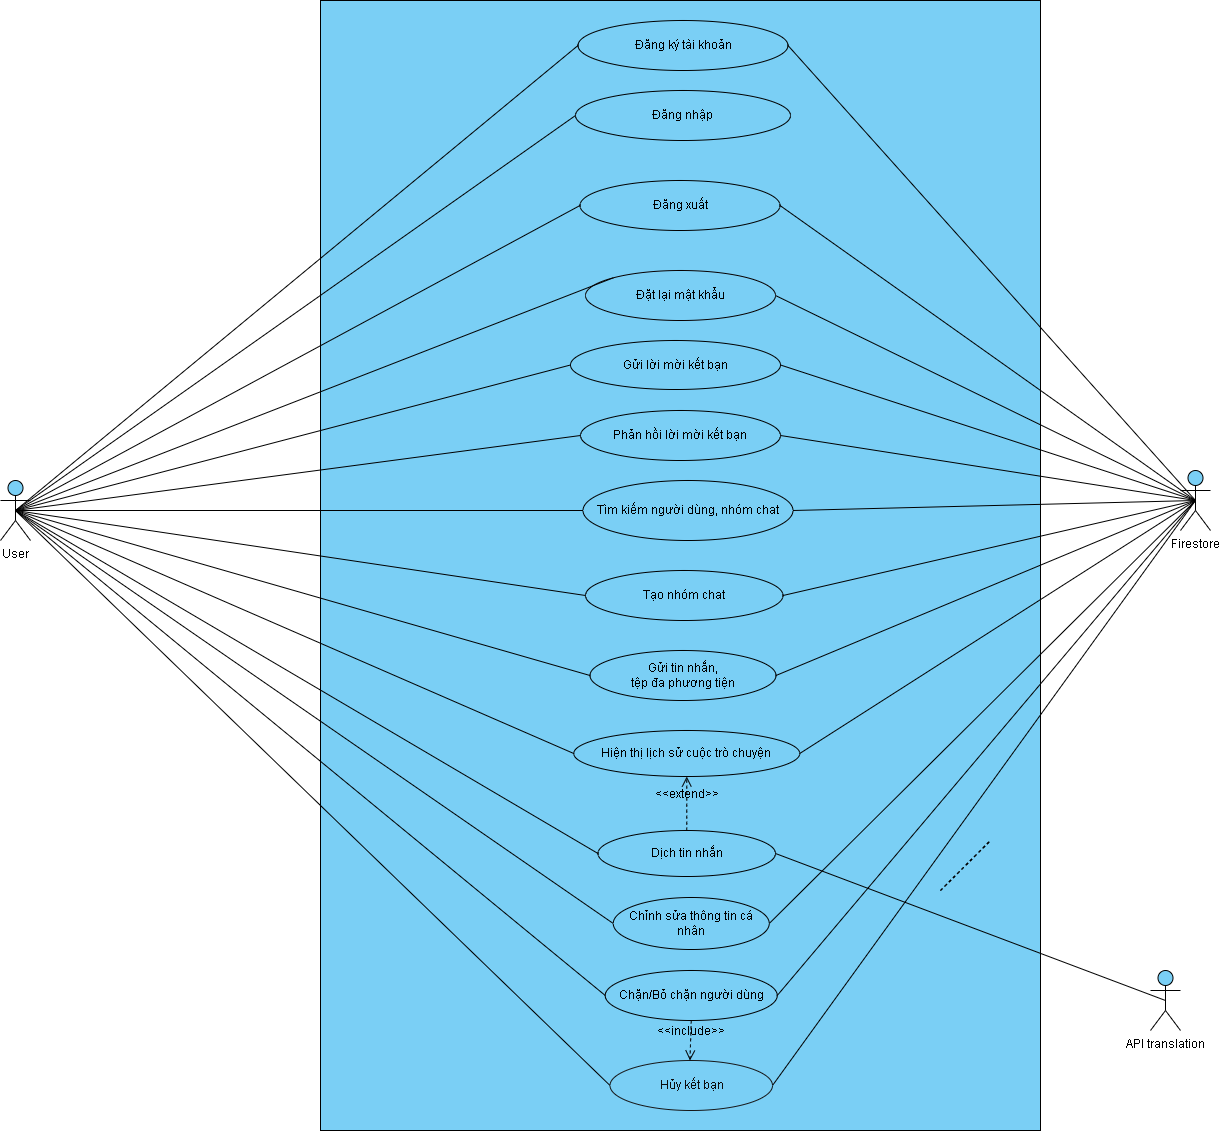

The diagram above was exported from draw.io. Its source (the exported page's mxGraphModel, read from the mxfile embedded in the PNG):
<mxGraphModel dx="2055" dy="958" grid="1" gridSize="10" guides="1" tooltips="1" connect="1" arrows="1" fold="1" page="1" pageScale="1" pageWidth="827" pageHeight="1169" background="light-dark(#FFFFFF,#121212)" math="0" shadow="0">
  <root>
    <mxCell id="0" />
    <mxCell id="1" parent="0" />
    <mxCell id="IY4EGNo8MKcnG9Ccapq_-28" parent="1" style="rounded=0;whiteSpace=wrap;html=1;labelBorderColor=none;labelBackgroundColor=none;fillColor=light-dark(#7acff5, #ededed);" value="" vertex="1">
      <mxGeometry height="1130" width="720" x="620" y="220" as="geometry" />
    </mxCell>
    <mxCell id="IY4EGNo8MKcnG9Ccapq_-52" edge="1" parent="1" source="IY4EGNo8MKcnG9Ccapq_-29" style="rounded=0;orthogonalLoop=1;jettySize=auto;html=1;exitX=0.5;exitY=0.5;exitDx=0;exitDy=0;exitPerimeter=0;entryX=0;entryY=0.5;entryDx=0;entryDy=0;endArrow=none;endFill=0;" target="IY4EGNo8MKcnG9Ccapq_-35">
      <mxGeometry relative="1" as="geometry" />
    </mxCell>
    <mxCell id="IY4EGNo8MKcnG9Ccapq_-29" parent="1" style="shape=umlActor;verticalLabelPosition=bottom;verticalAlign=top;html=1;outlineConnect=0;labelBorderColor=none;labelBackgroundColor=none;fillColor=light-dark(#7acff5, #ededed);" value="User" vertex="1">
      <mxGeometry height="60" width="30" x="300" y="700" as="geometry" />
    </mxCell>
    <mxCell id="IY4EGNo8MKcnG9Ccapq_-31" parent="1" style="ellipse;whiteSpace=wrap;html=1;fillColor=light-dark(#7ACFF5,#7ACFF5);fontColor=light-dark(#0d0d0d, #121212);strokeColor=light-dark(#161718, #51afe7);labelBackgroundColor=none;" value="Hủy kết bạn" vertex="1">
      <mxGeometry height="50" width="162.5" x="909.5" y="1280" as="geometry" />
    </mxCell>
    <mxCell id="IY4EGNo8MKcnG9Ccapq_-35" parent="1" style="ellipse;whiteSpace=wrap;html=1;labelBorderColor=none;labelBackgroundColor=none;fillColor=light-dark(#7acff5, #ededed);" value="Chỉnh sửa thông tin cá nhân" vertex="1">
      <mxGeometry height="52" width="156" x="912.75" y="1117" as="geometry" />
    </mxCell>
    <mxCell id="IY4EGNo8MKcnG9Ccapq_-36" parent="1" style="ellipse;whiteSpace=wrap;html=1;labelBackgroundColor=light-dark(#7acff5, #ededed);fillColor=light-dark(#7acff5, #ededed);" value="Chặn/Bỏ chặn người dùng" vertex="1">
      <mxGeometry height="50" width="172" x="904.75" y="1190" as="geometry" />
    </mxCell>
    <mxCell id="ODLftoFXNtGbldbxxmik-2" parent="1" style="ellipse;whiteSpace=wrap;html=1;fillColor=light-dark(#7ACFF5,#7ACFF5);" value="Đăng ký tài khoản" vertex="1">
      <mxGeometry height="50" width="210" x="877.5" y="240" as="geometry" />
    </mxCell>
    <mxCell id="IY4EGNo8MKcnG9Ccapq_-37" parent="1" style="ellipse;whiteSpace=wrap;html=1;labelBorderColor=none;labelBackgroundColor=none;fillColor=light-dark(#7acff5, #ededed);" value="Gửi tin nhắn,&lt;div&gt;tệp đa phương tiện&lt;/div&gt;" vertex="1">
      <mxGeometry height="50" width="186" x="889.5" y="870" as="geometry" />
    </mxCell>
    <mxCell id="IY4EGNo8MKcnG9Ccapq_-38" parent="1" style="ellipse;whiteSpace=wrap;html=1;labelBorderColor=none;labelBackgroundColor=none;fillColor=light-dark(#7acff5, #ededed);" value="Hiện thị lịch sử cuộc trò chuyện" vertex="1">
      <mxGeometry height="46" width="226" x="873.25" y="950" as="geometry" />
    </mxCell>
    <mxCell id="ODLftoFXNtGbldbxxmik-3" parent="1" style="ellipse;whiteSpace=wrap;html=1;fillColor=light-dark(#7ACFF5,#7ACFF5);" value="Đăng nhập" vertex="1">
      <mxGeometry height="50" width="215" x="875" y="310" as="geometry" />
    </mxCell>
    <mxCell id="IY4EGNo8MKcnG9Ccapq_-39" parent="1" style="ellipse;whiteSpace=wrap;html=1;labelBorderColor=none;labelBackgroundColor=none;fillColor=light-dark(#7acff5, #ededed);" value="Dịch tin nhắn" vertex="1">
      <mxGeometry height="46" width="177.5" x="897.5" y="1050" as="geometry" />
    </mxCell>
    <mxCell id="c9fCm9bwVoJXH4vg72xk-7" edge="1" parent="1" source="ODLftoFXNtGbldbxxmik-4" style="edgeStyle=none;shape=wire;rounded=0;orthogonalLoop=1;jettySize=auto;html=1;exitX=1;exitY=0.5;exitDx=0;exitDy=0;dashed=1;endArrow=none;endFill=0;entryX=0.5;entryY=0.5;entryDx=0;entryDy=0;entryPerimeter=0;" target="IY4EGNo8MKcnG9Ccapq_-50">
      <mxGeometry relative="1" as="geometry">
        <mxPoint x="1500" y="720" as="targetPoint" />
      </mxGeometry>
    </mxCell>
    <mxCell id="ODLftoFXNtGbldbxxmik-4" parent="1" style="ellipse;whiteSpace=wrap;html=1;fillColor=light-dark(#7ACFF5,#7ACFF5);" value="Đăng xuất" vertex="1">
      <mxGeometry height="50" width="200" x="879.5" y="400" as="geometry" />
    </mxCell>
    <mxCell id="c9fCm9bwVoJXH4vg72xk-8" edge="1" parent="1" source="ODLftoFXNtGbldbxxmik-5" style="edgeStyle=none;shape=wire;rounded=0;orthogonalLoop=1;jettySize=auto;html=1;exitX=1;exitY=0.5;exitDx=0;exitDy=0;dashed=1;endArrow=none;endFill=0;entryX=0.5;entryY=0.5;entryDx=0;entryDy=0;entryPerimeter=0;" target="IY4EGNo8MKcnG9Ccapq_-50">
      <mxGeometry relative="1" as="geometry" />
    </mxCell>
    <mxCell id="ODLftoFXNtGbldbxxmik-5" parent="1" style="ellipse;whiteSpace=wrap;html=1;strokeColor=light-dark(#070000, #ededed);fillColor=light-dark(#7ACFF5,#7ACFF5);" value="Đặt lại mật khẩu" vertex="1">
      <mxGeometry height="50" width="190" x="885" y="490" as="geometry" />
    </mxCell>
    <mxCell id="ODLftoFXNtGbldbxxmik-6" parent="1" style="ellipse;whiteSpace=wrap;html=1;fillColor=light-dark(#7ACFF5,#7ACFF5);" value="Gửi lời mời kết bạn" vertex="1">
      <mxGeometry height="49" width="210" x="870" y="560" as="geometry" />
    </mxCell>
    <mxCell id="IY4EGNo8MKcnG9Ccapq_-46" edge="1" parent="1" source="IY4EGNo8MKcnG9Ccapq_-43" style="rounded=0;orthogonalLoop=1;jettySize=auto;html=1;exitX=0.5;exitY=0.5;exitDx=0;exitDy=0;exitPerimeter=0;entryX=1;entryY=0.5;entryDx=0;entryDy=0;endArrow=none;endFill=0;" target="IY4EGNo8MKcnG9Ccapq_-39">
      <mxGeometry relative="1" as="geometry">
        <mxPoint x="1126.0000000000007" y="1298" as="targetPoint" />
      </mxGeometry>
    </mxCell>
    <mxCell id="IY4EGNo8MKcnG9Ccapq_-43" parent="1" style="shape=umlActor;verticalLabelPosition=bottom;verticalAlign=top;html=1;outlineConnect=0;labelBackgroundColor=light-dark(#ffffff, #ededed);fillColor=light-dark(#7acff5, #ededed);" value="API translation" vertex="1">
      <mxGeometry height="60" width="30" x="1450" y="1190" as="geometry" />
    </mxCell>
    <mxCell id="ODLftoFXNtGbldbxxmik-8" parent="1" style="ellipse;whiteSpace=wrap;html=1;fillColor=light-dark(#7ACFF5,#7ACFF5);" value="Tìm kiếm người dùng, nhóm chat" vertex="1">
      <mxGeometry height="60" width="210" x="882.5" y="700" as="geometry" />
    </mxCell>
    <mxCell id="ODLftoFXNtGbldbxxmik-7" parent="1" style="ellipse;whiteSpace=wrap;html=1;fillColor=light-dark(#7ACFF5,#7ACFF5);" value="Phản hồi lời mời kết bạn" vertex="1">
      <mxGeometry height="50" width="200" x="880" y="630" as="geometry" />
    </mxCell>
    <mxCell id="IY4EGNo8MKcnG9Ccapq_-51" edge="1" parent="1" source="IY4EGNo8MKcnG9Ccapq_-50" style="rounded=0;orthogonalLoop=1;jettySize=auto;html=1;exitX=0.5;exitY=0.5;exitDx=0;exitDy=0;exitPerimeter=0;entryX=1;entryY=0.5;entryDx=0;entryDy=0;endArrow=none;endFill=0;" target="IY4EGNo8MKcnG9Ccapq_-38">
      <mxGeometry relative="1" as="geometry">
        <mxPoint x="1330.000000000001" y="1058" as="targetPoint" />
      </mxGeometry>
    </mxCell>
    <mxCell id="ODLftoFXNtGbldbxxmik-9" parent="1" style="ellipse;whiteSpace=wrap;html=1;fillColor=light-dark(#7ACFF5,#7ACFF5);" value="Tạo nhóm chat" vertex="1">
      <mxGeometry height="50" width="197.5" x="885" y="790" as="geometry" />
    </mxCell>
    <mxCell id="IY4EGNo8MKcnG9Ccapq_-50" parent="1" style="shape=umlActor;verticalLabelPosition=bottom;verticalAlign=top;html=1;outlineConnect=0;labelBackgroundColor=light-dark(#ffffff, #ededed);fillColor=light-dark(#7acff5, #ededed);" value="Firestore" vertex="1">
      <mxGeometry height="60" width="30" x="1480" y="690" as="geometry" />
    </mxCell>
    <mxCell id="IY4EGNo8MKcnG9Ccapq_-53" edge="1" parent="1" source="IY4EGNo8MKcnG9Ccapq_-29" style="rounded=0;orthogonalLoop=1;jettySize=auto;html=1;exitX=0.5;exitY=0.5;exitDx=0;exitDy=0;exitPerimeter=0;entryX=0;entryY=0.5;entryDx=0;entryDy=0;endArrow=none;endFill=0;" target="IY4EGNo8MKcnG9Ccapq_-31">
      <mxGeometry relative="1" as="geometry">
        <mxPoint x="530" y="988" as="sourcePoint" />
        <mxPoint x="925" y="980" as="targetPoint" />
      </mxGeometry>
    </mxCell>
    <mxCell id="IY4EGNo8MKcnG9Ccapq_-54" edge="1" parent="1" source="IY4EGNo8MKcnG9Ccapq_-29" style="rounded=0;orthogonalLoop=1;jettySize=auto;html=1;exitX=0.5;exitY=0.5;exitDx=0;exitDy=0;exitPerimeter=0;endArrow=none;endFill=0;entryX=0;entryY=0.5;entryDx=0;entryDy=0;" target="IY4EGNo8MKcnG9Ccapq_-37">
      <mxGeometry relative="1" as="geometry">
        <mxPoint x="760" y="998" as="sourcePoint" />
        <mxPoint x="1170" y="990" as="targetPoint" />
      </mxGeometry>
    </mxCell>
    <mxCell id="IY4EGNo8MKcnG9Ccapq_-55" edge="1" parent="1" source="IY4EGNo8MKcnG9Ccapq_-29" style="rounded=0;orthogonalLoop=1;jettySize=auto;html=1;exitX=0.5;exitY=0.5;exitDx=0;exitDy=0;exitPerimeter=0;entryX=0;entryY=0.5;entryDx=0;entryDy=0;endArrow=none;endFill=0;" target="IY4EGNo8MKcnG9Ccapq_-38">
      <mxGeometry relative="1" as="geometry">
        <mxPoint x="1140" y="1008" as="sourcePoint" />
        <mxPoint x="1535" y="1000" as="targetPoint" />
      </mxGeometry>
    </mxCell>
    <mxCell id="IY4EGNo8MKcnG9Ccapq_-56" edge="1" parent="1" source="IY4EGNo8MKcnG9Ccapq_-36" style="rounded=0;orthogonalLoop=1;jettySize=auto;html=1;exitX=0;exitY=0.5;exitDx=0;exitDy=0;entryX=0.5;entryY=0.5;entryDx=0;entryDy=0;endArrow=none;endFill=0;entryPerimeter=0;" target="IY4EGNo8MKcnG9Ccapq_-29">
      <mxGeometry relative="1" as="geometry">
        <mxPoint x="1070" y="1098" as="sourcePoint" />
        <mxPoint x="1465" y="1090" as="targetPoint" />
      </mxGeometry>
    </mxCell>
    <mxCell id="IY4EGNo8MKcnG9Ccapq_-57" edge="1" parent="1" source="IY4EGNo8MKcnG9Ccapq_-29" style="rounded=0;orthogonalLoop=1;jettySize=auto;html=1;exitX=0.5;exitY=0.5;exitDx=0;exitDy=0;exitPerimeter=0;entryX=0;entryY=0.5;entryDx=0;entryDy=0;endArrow=none;endFill=0;" target="IY4EGNo8MKcnG9Ccapq_-39">
      <mxGeometry relative="1" as="geometry">
        <mxPoint x="940" y="1078" as="sourcePoint" />
        <mxPoint x="1335" y="1070" as="targetPoint" />
      </mxGeometry>
    </mxCell>
    <mxCell id="Z7s9euaxqosbshhNIbY_-13" edge="1" parent="1" source="IY4EGNo8MKcnG9Ccapq_-29" style="rounded=0;orthogonalLoop=1;jettySize=auto;html=1;entryX=0;entryY=0.5;entryDx=0;entryDy=0;endArrow=none;endFill=0;exitX=0.5;exitY=0.5;exitDx=0;exitDy=0;exitPerimeter=0;" target="ODLftoFXNtGbldbxxmik-3">
      <mxGeometry relative="1" as="geometry">
        <mxPoint x="340" y="720" as="sourcePoint" />
        <mxPoint x="1258" y="200" as="targetPoint" />
      </mxGeometry>
    </mxCell>
    <mxCell id="Z7s9euaxqosbshhNIbY_-14" edge="1" parent="1" source="IY4EGNo8MKcnG9Ccapq_-29" style="rounded=0;orthogonalLoop=1;jettySize=auto;html=1;entryX=0;entryY=0.5;entryDx=0;entryDy=0;endArrow=none;endFill=0;exitX=0.5;exitY=0.5;exitDx=0;exitDy=0;exitPerimeter=0;" target="ODLftoFXNtGbldbxxmik-2">
      <mxGeometry relative="1" as="geometry">
        <mxPoint x="590" y="1245" as="sourcePoint" />
        <mxPoint x="945" y="520" as="targetPoint" />
      </mxGeometry>
    </mxCell>
    <mxCell id="Z7s9euaxqosbshhNIbY_-15" edge="1" parent="1" source="IY4EGNo8MKcnG9Ccapq_-29" style="rounded=0;orthogonalLoop=1;jettySize=auto;html=1;entryX=0;entryY=0;entryDx=0;entryDy=0;endArrow=none;endFill=0;exitX=0.5;exitY=0.5;exitDx=0;exitDy=0;exitPerimeter=0;" target="ODLftoFXNtGbldbxxmik-5">
      <mxGeometry relative="1" as="geometry">
        <mxPoint x="550" y="1055" as="sourcePoint" />
        <mxPoint x="895" y="460" as="targetPoint" />
      </mxGeometry>
    </mxCell>
    <mxCell id="Z7s9euaxqosbshhNIbY_-16" edge="1" parent="1" source="IY4EGNo8MKcnG9Ccapq_-29" style="rounded=0;orthogonalLoop=1;jettySize=auto;html=1;entryX=0;entryY=0.5;entryDx=0;entryDy=0;endArrow=none;endFill=0;exitX=0.5;exitY=0.5;exitDx=0;exitDy=0;exitPerimeter=0;" target="ODLftoFXNtGbldbxxmik-4">
      <mxGeometry relative="1" as="geometry">
        <mxPoint x="338" y="735" as="sourcePoint" />
        <mxPoint x="840.0000000000016" y="479.9999999999999" as="targetPoint" />
      </mxGeometry>
    </mxCell>
    <mxCell id="Z7s9euaxqosbshhNIbY_-17" edge="1" parent="1" source="IY4EGNo8MKcnG9Ccapq_-29" style="rounded=0;orthogonalLoop=1;jettySize=auto;html=1;entryX=0;entryY=0.5;entryDx=0;entryDy=0;endArrow=none;endFill=0;exitX=0.5;exitY=0.5;exitDx=0;exitDy=0;exitPerimeter=0;" target="ODLftoFXNtGbldbxxmik-6">
      <mxGeometry relative="1" as="geometry">
        <mxPoint x="570" y="1005" as="sourcePoint" />
        <mxPoint x="915" y="640" as="targetPoint" />
      </mxGeometry>
    </mxCell>
    <mxCell id="Z7s9euaxqosbshhNIbY_-18" edge="1" parent="1" source="IY4EGNo8MKcnG9Ccapq_-29" style="rounded=0;orthogonalLoop=1;jettySize=auto;html=1;entryX=0;entryY=0.5;entryDx=0;entryDy=0;endArrow=none;endFill=0;exitX=0.5;exitY=0.5;exitDx=0;exitDy=0;exitPerimeter=0;" target="ODLftoFXNtGbldbxxmik-7">
      <mxGeometry relative="1" as="geometry">
        <mxPoint x="660" y="795" as="sourcePoint" />
        <mxPoint x="1005" y="540" as="targetPoint" />
      </mxGeometry>
    </mxCell>
    <mxCell id="Z7s9euaxqosbshhNIbY_-19" edge="1" parent="1" source="IY4EGNo8MKcnG9Ccapq_-29" style="rounded=0;orthogonalLoop=1;jettySize=auto;html=1;entryX=0;entryY=0.5;entryDx=0;entryDy=0;endArrow=none;endFill=0;exitX=0.5;exitY=0.5;exitDx=0;exitDy=0;exitPerimeter=0;" target="ODLftoFXNtGbldbxxmik-8">
      <mxGeometry relative="1" as="geometry">
        <mxPoint x="560" y="775" as="sourcePoint" />
        <mxPoint x="905" y="640" as="targetPoint" />
      </mxGeometry>
    </mxCell>
    <mxCell id="Z7s9euaxqosbshhNIbY_-20" edge="1" parent="1" source="ODLftoFXNtGbldbxxmik-8" style="rounded=0;orthogonalLoop=1;jettySize=auto;html=1;entryX=0.5;entryY=0.5;entryDx=0;entryDy=0;endArrow=none;endFill=0;exitX=1;exitY=0.5;exitDx=0;exitDy=0;entryPerimeter=0;" target="IY4EGNo8MKcnG9Ccapq_-50">
      <mxGeometry relative="1" as="geometry">
        <mxPoint x="1150.0000000000005" y="720" as="sourcePoint" />
        <mxPoint x="1525" y="640" as="targetPoint" />
      </mxGeometry>
    </mxCell>
    <mxCell id="Z7s9euaxqosbshhNIbY_-21" edge="1" parent="1" source="ODLftoFXNtGbldbxxmik-9" style="rounded=0;orthogonalLoop=1;jettySize=auto;html=1;entryX=0.5;entryY=0.5;entryDx=0;entryDy=0;endArrow=none;endFill=0;exitX=1;exitY=0.5;exitDx=0;exitDy=0;entryPerimeter=0;" target="IY4EGNo8MKcnG9Ccapq_-50">
      <mxGeometry relative="1" as="geometry">
        <mxPoint x="1160.0000000000005" y="805" as="sourcePoint" />
        <mxPoint x="1565" y="785" as="targetPoint" />
      </mxGeometry>
    </mxCell>
    <mxCell id="Z7s9euaxqosbshhNIbY_-22" edge="1" parent="1" source="IY4EGNo8MKcnG9Ccapq_-29" style="rounded=0;orthogonalLoop=1;jettySize=auto;html=1;entryX=0;entryY=0.5;entryDx=0;entryDy=0;endArrow=none;endFill=0;exitX=0.5;exitY=0.5;exitDx=0;exitDy=0;exitPerimeter=0;" target="ODLftoFXNtGbldbxxmik-9">
      <mxGeometry relative="1" as="geometry">
        <mxPoint x="580" y="775" as="sourcePoint" />
        <mxPoint x="935" y="730" as="targetPoint" />
      </mxGeometry>
    </mxCell>
    <mxCell id="Z7s9euaxqosbshhNIbY_-25" edge="1" parent="1" source="ODLftoFXNtGbldbxxmik-2" style="rounded=0;orthogonalLoop=1;jettySize=auto;html=1;entryX=0.5;entryY=0.5;entryDx=0;entryDy=0;endArrow=none;endFill=0;exitX=1;exitY=0.5;exitDx=0;exitDy=0;entryPerimeter=0;" target="IY4EGNo8MKcnG9Ccapq_-50">
      <mxGeometry relative="1" as="geometry">
        <mxPoint x="1070" y="420" as="sourcePoint" />
        <mxPoint x="1615" y="870" as="targetPoint" />
      </mxGeometry>
    </mxCell>
    <mxCell id="c9fCm9bwVoJXH4vg72xk-3" edge="1" parent="1" source="ODLftoFXNtGbldbxxmik-7" style="edgeStyle=none;shape=wire;rounded=0;orthogonalLoop=1;jettySize=auto;html=1;exitX=1;exitY=0.5;exitDx=0;exitDy=0;entryX=0.5;entryY=0.5;entryDx=0;entryDy=0;entryPerimeter=0;dashed=1;endArrow=none;endFill=0;" target="IY4EGNo8MKcnG9Ccapq_-50">
      <mxGeometry relative="1" as="geometry" />
    </mxCell>
    <mxCell id="Z7s9euaxqosbshhNIbY_-26" edge="1" parent="1" source="ODLftoFXNtGbldbxxmik-6" style="edgeStyle=none;shape=wire;rounded=0;orthogonalLoop=1;jettySize=auto;html=1;exitX=1;exitY=0.5;exitDx=0;exitDy=0;entryX=0.5;entryY=0.5;entryDx=0;entryDy=0;entryPerimeter=0;dashed=1;endArrow=none;endFill=0;" target="IY4EGNo8MKcnG9Ccapq_-50">
      <mxGeometry relative="1" as="geometry">
        <mxPoint x="1060" y="640" as="sourcePoint" />
        <mxPoint x="1521" y="725" as="targetPoint" />
      </mxGeometry>
    </mxCell>
    <mxCell id="c9fCm9bwVoJXH4vg72xk-5" edge="1" parent="1" source="IY4EGNo8MKcnG9Ccapq_-37" style="edgeStyle=none;shape=wire;rounded=0;orthogonalLoop=1;jettySize=auto;html=1;exitX=1;exitY=0.5;exitDx=0;exitDy=0;entryX=0.5;entryY=0.5;entryDx=0;entryDy=0;entryPerimeter=0;dashed=1;endArrow=none;endFill=0;" target="IY4EGNo8MKcnG9Ccapq_-50">
      <mxGeometry relative="1" as="geometry" />
    </mxCell>
    <mxCell id="Z7s9euaxqosbshhNIbY_-29" edge="1" parent="1" source="IY4EGNo8MKcnG9Ccapq_-50" style="rounded=0;orthogonalLoop=1;jettySize=auto;html=1;exitX=0.5;exitY=0.5;exitDx=0;exitDy=0;exitPerimeter=0;entryX=1;entryY=0.5;entryDx=0;entryDy=0;endArrow=none;endFill=0;" target="IY4EGNo8MKcnG9Ccapq_-35">
      <mxGeometry relative="1" as="geometry">
        <mxPoint x="1592" y="1110" as="sourcePoint" />
        <mxPoint x="1210" y="1488" as="targetPoint" />
      </mxGeometry>
    </mxCell>
    <mxCell id="Z7s9euaxqosbshhNIbY_-30" edge="1" parent="1" source="IY4EGNo8MKcnG9Ccapq_-31" style="edgeStyle=none;shape=wire;rounded=0;orthogonalLoop=1;jettySize=auto;html=1;exitX=1;exitY=0.5;exitDx=0;exitDy=0;entryX=0.5;entryY=0.5;entryDx=0;entryDy=0;entryPerimeter=0;dashed=1;endArrow=none;endFill=0;" target="IY4EGNo8MKcnG9Ccapq_-50">
      <mxGeometry relative="1" as="geometry">
        <mxPoint x="1120" y="1218" as="sourcePoint" />
        <mxPoint x="1502" y="970" as="targetPoint" />
      </mxGeometry>
    </mxCell>
    <mxCell id="Z7s9euaxqosbshhNIbY_-31" edge="1" parent="1" source="IY4EGNo8MKcnG9Ccapq_-50" style="rounded=0;orthogonalLoop=1;jettySize=auto;html=1;exitX=0.5;exitY=0.5;exitDx=0;exitDy=0;exitPerimeter=0;entryX=1;entryY=0.5;entryDx=0;entryDy=0;endArrow=none;endFill=0;" target="IY4EGNo8MKcnG9Ccapq_-36">
      <mxGeometry relative="1" as="geometry">
        <mxPoint x="1508" y="1170" as="sourcePoint" />
        <mxPoint x="1110" y="1602" as="targetPoint" />
      </mxGeometry>
    </mxCell>
    <mxCell id="Eic6XLDa--uXqlM_vMRz-1" edge="1" parent="1" style="endArrow=none;dashed=1;html=1;rounded=0;fontSize=12;startSize=8;endSize=8;curved=1;" value="">
      <mxGeometry height="50" relative="1" width="50" as="geometry">
        <mxPoint x="1240" y="1110" as="sourcePoint" />
        <mxPoint x="1290" y="1060" as="targetPoint" />
      </mxGeometry>
    </mxCell>
    <mxCell id="Eic6XLDa--uXqlM_vMRz-2" edge="1" parent="1" style="endArrow=none;dashed=1;html=1;rounded=0;fontSize=12;startSize=8;endSize=8;curved=1;" value="">
      <mxGeometry height="50" relative="1" width="50" as="geometry">
        <mxPoint x="1240" y="1110" as="sourcePoint" />
        <mxPoint x="1290" y="1060" as="targetPoint" />
      </mxGeometry>
    </mxCell>
    <mxCell id="Eic6XLDa--uXqlM_vMRz-5" edge="1" parent="1" source="IY4EGNo8MKcnG9Ccapq_-36" style="html=1;verticalAlign=bottom;labelBackgroundColor=none;endArrow=open;endFill=0;dashed=1;rounded=0;fontSize=12;startSize=8;endSize=8;curved=1;exitX=0.5;exitY=1;exitDx=0;exitDy=0;" target="IY4EGNo8MKcnG9Ccapq_-31" value="&amp;lt;&amp;lt;include&amp;gt;&amp;gt;">
      <mxGeometry relative="1" width="160" as="geometry">
        <mxPoint x="1110" y="1190" as="sourcePoint" />
        <mxPoint x="1270" y="1190" as="targetPoint" />
      </mxGeometry>
    </mxCell>
    <mxCell id="Eic6XLDa--uXqlM_vMRz-6" edge="1" parent="1" source="IY4EGNo8MKcnG9Ccapq_-39" style="html=1;verticalAlign=bottom;labelBackgroundColor=none;endArrow=open;endFill=0;dashed=1;rounded=0;fontSize=12;startSize=8;endSize=8;curved=1;exitX=0.5;exitY=0;exitDx=0;exitDy=0;entryX=0.5;entryY=1;entryDx=0;entryDy=0;" target="IY4EGNo8MKcnG9Ccapq_-38" value="&amp;lt;&amp;lt;extend&amp;gt;&amp;gt;">
      <mxGeometry relative="1" width="160" as="geometry">
        <mxPoint x="1110" y="1190" as="sourcePoint" />
        <mxPoint x="1270" y="1190" as="targetPoint" />
      </mxGeometry>
    </mxCell>
  </root>
</mxGraphModel>